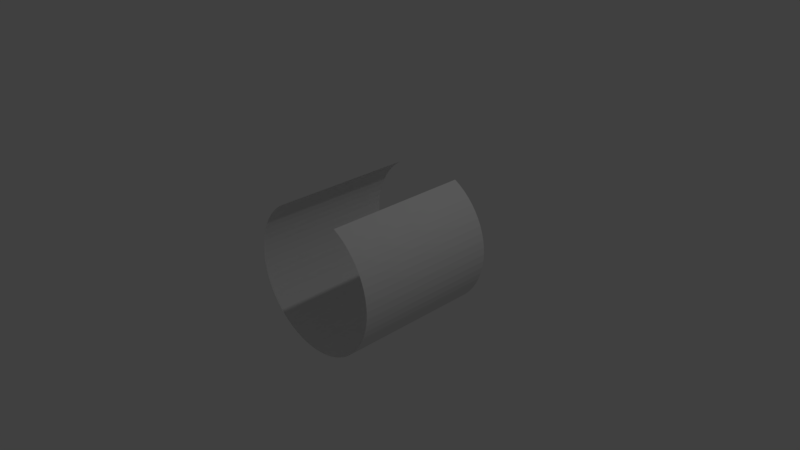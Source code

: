 # Source: warped_plane.blend  (saved by Blender 2.77.0; exported with 4.5.12 LTS)
import bpy
from mathutils import Matrix  # noqa: F401  (used for matrix-valued properties, if any)

bpy.ops.wm.read_factory_settings(use_empty=True)
scene = bpy.context.scene
scene.name = 'Scene'

# ---- collections
col_collection_1 = bpy.data.collections.new('Collection 1'); scene.collection.children.link(col_collection_1)

# ---- world
world_world = bpy.data.worlds.new('World'); scene.world = world_world
world_world.color = (0.05088, 0.05088, 0.05088)
world_world.use_sun_shadow = False
world_world.sun_shadow_jitter_overblur = 0.0
world_world.cycles.sampling_method = 'MANUAL'

# ---- cameras
cam_camera = bpy.data.cameras.new('Camera')
cam_camera.clip_end = 100.0
cam_camera.lens = 35.0
cam_camera.sensor_width = 32.0
cam_camera.sensor_height = 18.0
cam_camera.ortho_scale = 7.314
cam_camera.dof.focus_distance = 0.0
cam_camera.dof.aperture_fstop = 128.0

# ---- lights
light_lamp = bpy.data.lights.new('Lamp', 'POINT')
light_lamp.transmission_factor = 0.0
light_lamp.cutoff_distance = 30.0
light_lamp.energy = 100.0
light_lamp.shadow_buffer_clip_start = 1.001
light_lamp.shadow_soft_size = 0.1
light_lamp.shadow_maximum_resolution = 0.006
light_lamp.use_absolute_resolution = True

# ---- meshes
me_cylinder = bpy.data.meshes.new('Cylinder')
me_cylinder.from_pydata([(0.4714, 0.8819, -1.0), (0.4714, 0.8819, 1.0), (0.5556, 0.8315, -1.0), (0.5556, 0.8315, 1.0), (0.6344, 0.773, -1.0), (0.6344, 0.773, 1.0), (0.7071, 0.7071, -1.0), (0.7071, 0.7071, 1.0), (0.773, 0.6344, -1.0), (0.773, 0.6344, 1.0), (0.8315, 0.5556, -1.0), (0.8315, 0.5556, 1.0), (0.8819, 0.4714, -1.0), (0.8819, 0.4714, 1.0), (0.9239, 0.3827, -1.0), (0.9239, 0.3827, 1.0), (0.9569, 0.2903, -1.0), (0.9569, 0.2903, 1.0), (0.9808, 0.1951, -1.0), (0.9808, 0.1951, 1.0), (0.9952, 0.09802, -1.0), (0.9952, 0.09802, 1.0), (1.0, -1.629e-07, -1.0), (1.0, -1.629e-07, 1.0), (0.9952, -0.09802, -1.0), (0.9952, -0.09802, 1.0), (0.9808, -0.1951, -1.0), (0.9808, -0.1951, 1.0), (0.9569, -0.2903, -1.0), (0.9569, -0.2903, 1.0), (0.9239, -0.3827, -1.0), (0.9239, -0.3827, 1.0), (0.8819, -0.4714, -1.0), (0.8819, -0.4714, 1.0), (0.8315, -0.5556, -1.0), (0.8315, -0.5556, 1.0), (0.773, -0.6344, -1.0), (0.773, -0.6344, 1.0), (0.7071, -0.7071, -1.0), (0.7071, -0.7071, 1.0), (0.6344, -0.773, -1.0), (0.6344, -0.773, 1.0), (0.5556, -0.8315, -1.0), (0.5556, -0.8315, 1.0), (0.4714, -0.8819, -1.0), (0.4714, -0.8819, 1.0), (0.3827, -0.9239, -1.0), (0.3827, -0.9239, 1.0), (0.2903, -0.9569, -1.0), (0.2903, -0.9569, 1.0), (0.1951, -0.9808, -1.0), (0.1951, -0.9808, 1.0), (0.09802, -0.9952, -1.0), (0.09802, -0.9952, 1.0), (-8.027e-07, -1.0, -1.0), (-8.027e-07, -1.0, 1.0), (-0.09802, -0.9952, -1.0), (-0.09802, -0.9952, 1.0), (-0.1951, -0.9808, -1.0), (-0.1951, -0.9808, 1.0), (-0.2903, -0.9569, -1.0), (-0.2903, -0.9569, 1.0), (-0.3827, -0.9239, -1.0), (-0.3827, -0.9239, 1.0), (-0.4714, -0.8819, -1.0), (-0.4714, -0.8819, 1.0), (-0.5556, -0.8315, -1.0), (-0.5556, -0.8315, 1.0), (-0.6344, -0.773, -1.0), (-0.6344, -0.773, 1.0), (-0.7071, -0.7071, -1.0), (-0.7071, -0.7071, 1.0), (-0.773, -0.6344, -1.0), (-0.773, -0.6344, 1.0), (-0.8315, -0.5556, -1.0), (-0.8315, -0.5556, 1.0), (-0.8819, -0.4714, -1.0), (-0.8819, -0.4714, 1.0), (-0.9239, -0.3827, -1.0), (-0.9239, -0.3827, 1.0), (-0.9569, -0.2903, -1.0), (-0.9569, -0.2903, 1.0), (-0.9808, -0.1951, -1.0), (-0.9808, -0.1951, 1.0), (-0.9952, -0.09802, -1.0), (-0.9952, -0.09802, 1.0), (-1.0, -4.649e-07, -1.0), (-1.0, -4.649e-07, 1.0), (-0.9952, 0.09802, -1.0), (-0.9952, 0.09802, 1.0), (-0.9808, 0.1951, -1.0), (-0.9808, 0.1951, 1.0), (-0.9569, 0.2903, -1.0), (-0.9569, 0.2903, 1.0), (-0.9239, 0.3827, -1.0), (-0.9239, 0.3827, 1.0), (-0.8819, 0.4714, -1.0), (-0.8819, 0.4714, 1.0), (-0.8315, 0.5556, -1.0), (-0.8315, 0.5556, 1.0), (-0.773, 0.6344, -1.0), (-0.773, 0.6344, 1.0), (-0.7071, 0.7071, -1.0), (-0.7071, 0.7071, 1.0), (-0.6344, 0.773, -1.0), (-0.6344, 0.773, 1.0), (-0.5556, 0.8315, -1.0), (-0.5556, 0.8315, 1.0)], [], [(0, 2, 3, 1), (2, 4, 5, 3), (4, 6, 7, 5), (6, 8, 9, 7), (8, 10, 11, 9), (10, 12, 13, 11), (12, 14, 15, 13), (14, 16, 17, 15), (16, 18, 19, 17), (18, 20, 21, 19), (20, 22, 23, 21), (22, 24, 25, 23), (24, 26, 27, 25), (26, 28, 29, 27), (28, 30, 31, 29), (30, 32, 33, 31), (32, 34, 35, 33), (34, 36, 37, 35), (36, 38, 39, 37), (38, 40, 41, 39), (40, 42, 43, 41), (42, 44, 45, 43), (44, 46, 47, 45), (46, 48, 49, 47), (48, 50, 51, 49), (50, 52, 53, 51), (52, 54, 55, 53), (54, 56, 57, 55), (56, 58, 59, 57), (58, 60, 61, 59), (60, 62, 63, 61), (62, 64, 65, 63), (64, 66, 67, 65), (66, 68, 69, 67), (68, 70, 71, 69), (70, 72, 73, 71), (72, 74, 75, 73), (74, 76, 77, 75), (76, 78, 79, 77), (78, 80, 81, 79), (80, 82, 83, 81), (82, 84, 85, 83), (84, 86, 87, 85), (86, 88, 89, 87), (88, 90, 91, 89), (90, 92, 93, 91), (92, 94, 95, 93), (94, 96, 97, 95), (96, 98, 99, 97), (98, 100, 101, 99), (100, 102, 103, 101), (102, 104, 105, 103), (104, 106, 107, 105)])
_uv = me_cylinder.uv_layers.new(name='UVMap')
_uv.uv.foreach_set('vector', [0.006394, 0.2935, 0.02494, 0.2936, 0.02348, 0.6715, 0.004935, 0.6714, 0.02494, 0.2936, 0.04348, 0.2937, 0.04202, 0.6715, 0.02348, 0.6715, 0.04348, 0.2937, 0.06202, 0.2938, 0.06056, 0.6716, 0.04202, 0.6715, 0.06202, 0.2938, 0.08056, 0.2938, 0.0791, 0.6717, 0.06056, 0.6716, 0.08056, 0.2938, 0.0991, 0.2939, 0.09764, 0.6718, 0.0791, 0.6717, 0.0991, 0.2939, 0.1176, 0.294, 0.1162, 0.6718, 0.09764, 0.6718, 0.1176, 0.294, 0.1362, 0.294, 0.1347, 0.6719, 0.1162, 0.6718, 0.1362, 0.294, 0.1547, 0.2941, 0.1533, 0.672, 0.1347, 0.6719, 0.1547, 0.2941, 0.1733, 0.2942, 0.1718, 0.672, 0.1533, 0.672, 0.1733, 0.2942, 0.1918, 0.2943, 0.1903, 0.6721, 0.1718, 0.672, 0.1918, 0.2943, 0.2103, 0.2943, 0.2089, 0.6722, 0.1903, 0.6721, 0.2103, 0.2943, 0.2289, 0.2944, 0.2274, 0.6723, 0.2089, 0.6722, 0.2289, 0.2944, 0.2474, 0.2945, 0.246, 0.6723, 0.2274, 0.6723, 0.2474, 0.2945, 0.266, 0.2945, 0.2645, 0.6724, 0.246, 0.6723, 0.266, 0.2945, 0.2845, 0.2946, 0.283, 0.6725, 0.2645, 0.6724, 0.2845, 0.2946, 0.303, 0.2947, 0.3016, 0.6725, 0.283, 0.6725, 0.303, 0.2947, 0.3216, 0.2948, 0.3201, 0.6726, 0.3016, 0.6725, 0.3216, 0.2948, 0.3401, 0.2948, 0.3387, 0.6727, 0.3201, 0.6726, 0.3401, 0.2948, 0.3587, 0.2949, 0.3572, 0.6728, 0.3387, 0.6727, 0.3587, 0.2949, 0.3772, 0.295, 0.3757, 0.6728, 0.3572, 0.6728, 0.3772, 0.295, 0.3958, 0.295, 0.3943, 0.6729, 0.3757, 0.6728, 0.3958, 0.295, 0.4143, 0.2951, 0.4128, 0.673, 0.3943, 0.6729, 0.4143, 0.2951, 0.4328, 0.2952, 0.4314, 0.6731, 0.4128, 0.673, 0.4328, 0.2952, 0.4514, 0.2953, 0.4499, 0.6731, 0.4314, 0.6731, 0.4514, 0.2953, 0.4699, 0.2953, 0.4685, 0.6732, 0.4499, 0.6731, 0.4699, 0.2953, 0.4885, 0.2954, 0.487, 0.6733, 0.4685, 0.6732, 0.4885, 0.2954, 0.507, 0.2955, 0.5055, 0.6733, 0.487, 0.6733, 0.507, 0.2955, 0.5255, 0.2955, 0.5241, 0.6734, 0.5055, 0.6733, 0.5255, 0.2955, 0.5441, 0.2956, 0.5426, 0.6735, 0.5241, 0.6734, 0.5441, 0.2956, 0.5626, 0.2957, 0.5612, 0.6736, 0.5426, 0.6735, 0.5626, 0.2957, 0.5812, 0.2958, 0.5797, 0.6736, 0.5612, 0.6736, 0.5812, 0.2958, 0.5997, 0.2958, 0.5982, 0.6737, 0.5797, 0.6736, 0.5997, 0.2958, 0.6182, 0.2959, 0.6168, 0.6738, 0.5982, 0.6737, 0.6182, 0.2959, 0.6368, 0.296, 0.6353, 0.6738, 0.6168, 0.6738, 0.6368, 0.296, 0.6553, 0.2961, 0.6539, 0.6739, 0.6353, 0.6738, 0.6553, 0.2961, 0.6739, 0.2961, 0.6724, 0.674, 0.6539, 0.6739, 0.6739, 0.2961, 0.6924, 0.2962, 0.6909, 0.6741, 0.6724, 0.674, 0.6924, 0.2962, 0.7109, 0.2963, 0.7095, 0.6741, 0.6909, 0.6741, 0.7109, 0.2963, 0.7295, 0.2963, 0.728, 0.6742, 0.7095, 0.6741, 0.7295, 0.2963, 0.748, 0.2964, 0.7466, 0.6743, 0.728, 0.6742, 0.748, 0.2964, 0.7666, 0.2965, 0.7651, 0.6743, 0.7466, 0.6743, 0.7666, 0.2965, 0.7851, 0.2966, 0.7836, 0.6744, 0.7651, 0.6743, 0.7851, 0.2966, 0.8037, 0.2966, 0.8022, 0.6745, 0.7836, 0.6744, 0.8037, 0.2966, 0.8222, 0.2967, 0.8207, 0.6746, 0.8022, 0.6745, 0.8222, 0.2967, 0.8407, 0.2968, 0.8393, 0.6746, 0.8207, 0.6746, 0.8407, 0.2968, 0.8593, 0.2968, 0.8578, 0.6747, 0.8393, 0.6746, 0.8593, 0.2968, 0.8778, 0.2969, 0.8763, 0.6748, 0.8578, 0.6747, 0.8778, 0.2969, 0.8964, 0.297, 0.8949, 0.6748, 0.8763, 0.6748, 0.8964, 0.297, 0.9149, 0.2971, 0.9134, 0.6749, 0.8949, 0.6748, 0.9149, 0.2971, 0.9334, 0.2971, 0.932, 0.675, 0.9134, 0.6749, 0.9334, 0.2971, 0.952, 0.2972, 0.9505, 0.6751, 0.932, 0.675, 0.952, 0.2972, 0.9705, 0.2973, 0.9691, 0.6751, 0.9505, 0.6751, 0.9705, 0.2973, 0.9891, 0.2973, 0.9876, 0.6752, 0.9691, 0.6751])
me_cylinder.use_remesh_preserve_volume = False
me_cylinder.use_remesh_preserve_attributes = False
me_cylinder.use_mirror_vertex_groups = False
me_cylinder.update()

# ---- objects
ob_cylinder = bpy.data.objects.new('Cylinder', me_cylinder)
ob_lamp = bpy.data.objects.new('Lamp', light_lamp)
ob_camera = bpy.data.objects.new('Camera', cam_camera)

# ---- transforms, parenting, visibility, modifiers, constraints
ob_cylinder.location = (0.0, 0.0, 0.0)
ob_cylinder.rotation_euler = (1.571, 0.0, 0.0)
ob_cylinder.lineart.crease_threshold = 0.0
ob_lamp.location = (4.076, 1.005, 5.904)
ob_lamp.rotation_euler = (0.6503, 0.05522, 1.866)
ob_lamp.lock_rotations_4d = False
ob_lamp.empty_display_type = 'ARROWS'
ob_lamp.color = (0.0, 0.0, 0.0, 0.0)
ob_lamp.lineart.crease_threshold = 0.0
ob_camera.location = (7.481, -6.508, 5.344)
ob_camera.rotation_euler = (1.109, 0.01082, 0.8149)
ob_camera.lock_rotations_4d = False
ob_camera.empty_display_type = 'ARROWS'
ob_camera.color = (0.0, 0.0, 0.0, 0.0)
ob_camera.display_type = 'WIRE'
ob_camera.lineart.crease_threshold = 0.0

# ---- collection membership
col_collection_1.objects.link(ob_cylinder)
col_collection_1.objects.link(ob_lamp)
col_collection_1.objects.link(ob_camera)

# ---- scene / render settings (as saved in the file)
scene.camera = ob_camera
scene.frame_start = 1; scene.frame_end = 250; scene.frame_set(1)
scene.render.engine = 'BLENDER_EEVEE_NEXT'
scene.render.resolution_percentage = 50
scene.render.dither_intensity = 0.0
scene.cycles.use_denoising = False
scene.cycles.samples = 128
scene.cycles.sampling_pattern = 'TABULATED_SOBOL'
scene.cycles.light_sampling_threshold = 0.0
scene.cycles.use_adaptive_sampling = False
scene.cycles.use_light_tree = False
scene.cycles.blur_glossy = 0.0
scene.cycles.sample_clamp_indirect = 0.0
scene.view_settings.view_transform = 'Standard'
bpy.context.view_layer.update()

